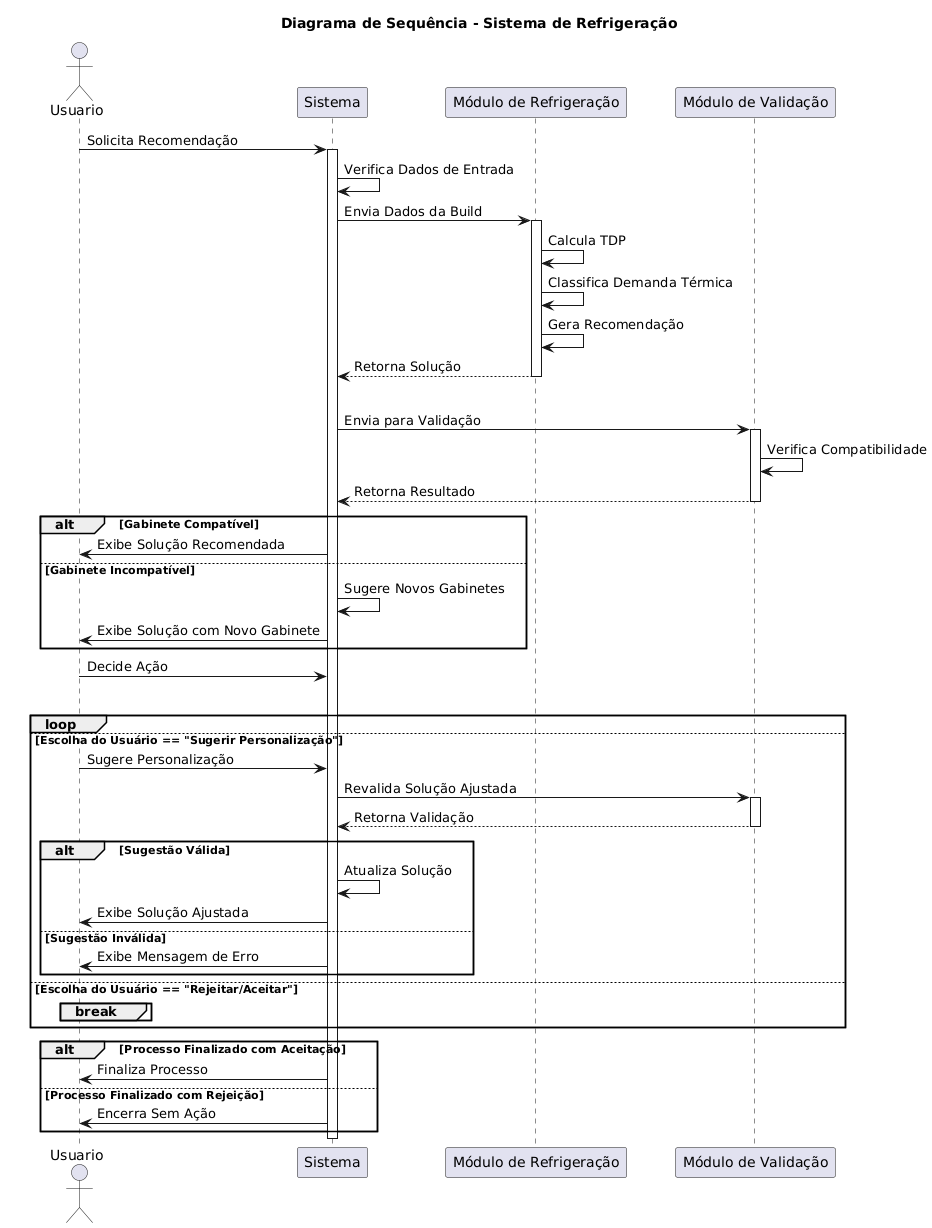

The diagram above was rendered by PlantUML. Its source (embedded in the PNG):
@startuml
title Diagrama de Sequência - Sistema de Refrigeração

actor Usuario
participant Sistema
participant "Módulo de Refrigeração" as Refrig
participant "Módulo de Validação" as Validador

Usuario -> Sistema : Solicita Recomendação
activate Sistema
Sistema -> Sistema : Verifica Dados de Entrada

Sistema -> Refrig : Envia Dados da Build
activate Refrig
Refrig -> Refrig : Calcula TDP
Refrig -> Refrig : Classifica Demanda Térmica
Refrig -> Refrig : Gera Recomendação
Refrig --> Sistema : Retorna Solução
deactivate Refrig

loop Enquanto a solução não for aceita ou rejeitada
    Sistema -> Validador : Envia para Validação
    activate Validador
    Validador -> Validador : Verifica Compatibilidade
    Validador --> Sistema : Retorna Resultado
    deactivate Validador

    alt Gabinete Compatível
        Sistema -> Usuario : Exibe Solução Recomendada
    else Gabinete Incompatível
        Sistema -> Sistema : Sugere Novos Gabinetes
        Sistema -> Usuario : Exibe Solução com Novo Gabinete
    end

    Usuario -> Sistema : Decide Ação

    alt Escolha do Usuário == "Aceitar"
        loop
    else Escolha do Usuário == "Sugerir Personalização"
        Usuario -> Sistema : Sugere Personalização
        Sistema -> Validador : Revalida Solução Ajustada
        activate Validador
        Validador --> Sistema : Retorna Validação
        deactivate Validador
        alt Sugestão Válida
            Sistema -> Sistema : Atualiza Solução
            Sistema -> Usuario : Exibe Solução Ajustada
        else Sugestão Inválida
            Sistema -> Usuario : Exibe Mensagem de Erro
        end
    else Escolha do Usuário == "Rejeitar/Aceitar"
        break
    end
end

alt Processo Finalizado com Aceitação
    Sistema -> Usuario : Finaliza Processo
else Processo Finalizado com Rejeição
    Sistema -> Usuario : Encerra Sem Ação
end

deactivate Sistema
@enduml